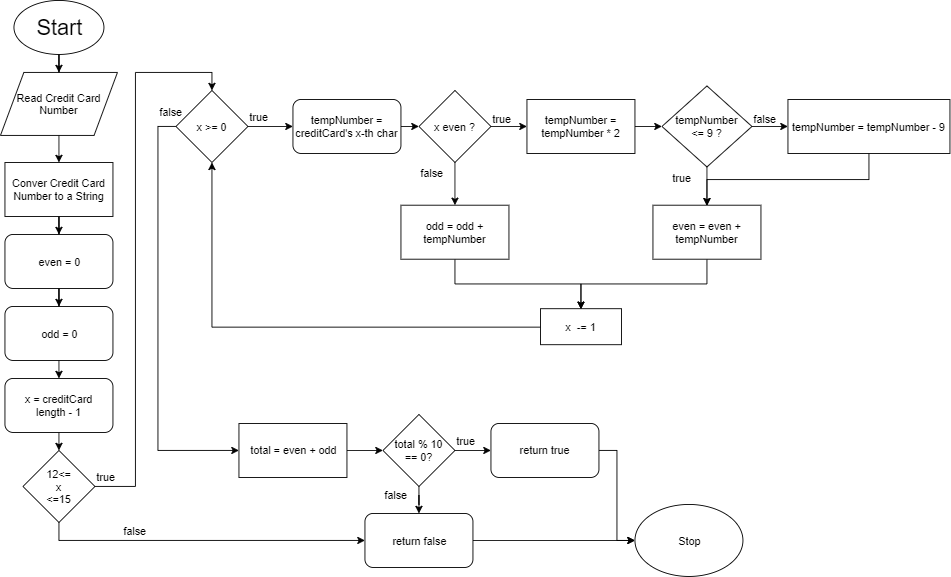

The diagram above was exported from draw.io. Its source (the exported page's mxGraphModel, read from the mxfile embedded in the PNG):
<mxGraphModel dx="1408" dy="699" grid="1" gridSize="10" guides="1" tooltips="1" connect="1" arrows="1" fold="1" page="1" pageScale="1" pageWidth="827" pageHeight="1169" math="0" shadow="0">
  <root>
    <mxCell id="0" />
    <mxCell id="1" parent="0" />
    <mxCell id="CS5u7w4UDXkfY2f4iIWd-3" style="edgeStyle=orthogonalEdgeStyle;rounded=0;orthogonalLoop=1;jettySize=auto;html=1;exitX=0.5;exitY=1;exitDx=0;exitDy=0;" parent="1" source="CS5u7w4UDXkfY2f4iIWd-1" target="CS5u7w4UDXkfY2f4iIWd-2" edge="1">
      <mxGeometry relative="1" as="geometry" />
    </mxCell>
    <mxCell id="CS5u7w4UDXkfY2f4iIWd-1" value="&lt;font style=&quot;font-size: 24px&quot;&gt;Start&lt;/font&gt;" style="ellipse;whiteSpace=wrap;html=1;" parent="1" vertex="1">
      <mxGeometry x="20" y="10" width="100" height="60" as="geometry" />
    </mxCell>
    <mxCell id="CS5u7w4UDXkfY2f4iIWd-5" style="edgeStyle=orthogonalEdgeStyle;rounded=0;orthogonalLoop=1;jettySize=auto;html=1;exitX=0.5;exitY=1;exitDx=0;exitDy=0;entryX=0.5;entryY=0;entryDx=0;entryDy=0;" parent="1" source="CS5u7w4UDXkfY2f4iIWd-2" target="CS5u7w4UDXkfY2f4iIWd-4" edge="1">
      <mxGeometry relative="1" as="geometry" />
    </mxCell>
    <mxCell id="CS5u7w4UDXkfY2f4iIWd-2" value="Read Credit Card&lt;br&gt;Number" style="shape=parallelogram;perimeter=parallelogramPerimeter;whiteSpace=wrap;html=1;" parent="1" vertex="1">
      <mxGeometry x="5" y="90" width="130" height="70" as="geometry" />
    </mxCell>
    <mxCell id="CS5u7w4UDXkfY2f4iIWd-8" style="edgeStyle=orthogonalEdgeStyle;rounded=0;orthogonalLoop=1;jettySize=auto;html=1;exitX=0.5;exitY=1;exitDx=0;exitDy=0;" parent="1" source="CS5u7w4UDXkfY2f4iIWd-4" target="CS5u7w4UDXkfY2f4iIWd-6" edge="1">
      <mxGeometry relative="1" as="geometry" />
    </mxCell>
    <mxCell id="CS5u7w4UDXkfY2f4iIWd-4" value="Conver Credit Card&lt;br&gt;Number to a String" style="rounded=0;whiteSpace=wrap;html=1;" parent="1" vertex="1">
      <mxGeometry x="10" y="190" width="120" height="60" as="geometry" />
    </mxCell>
    <mxCell id="CS5u7w4UDXkfY2f4iIWd-9" style="edgeStyle=orthogonalEdgeStyle;rounded=0;orthogonalLoop=1;jettySize=auto;html=1;exitX=0.5;exitY=1;exitDx=0;exitDy=0;" parent="1" source="CS5u7w4UDXkfY2f4iIWd-6" target="CS5u7w4UDXkfY2f4iIWd-7" edge="1">
      <mxGeometry relative="1" as="geometry" />
    </mxCell>
    <mxCell id="CS5u7w4UDXkfY2f4iIWd-6" value="even = 0" style="rounded=1;whiteSpace=wrap;html=1;" parent="1" vertex="1">
      <mxGeometry x="10" y="270" width="120" height="60" as="geometry" />
    </mxCell>
    <mxCell id="CS5u7w4UDXkfY2f4iIWd-11" style="edgeStyle=orthogonalEdgeStyle;rounded=0;orthogonalLoop=1;jettySize=auto;html=1;exitX=0.5;exitY=1;exitDx=0;exitDy=0;entryX=0.5;entryY=0;entryDx=0;entryDy=0;" parent="1" source="CS5u7w4UDXkfY2f4iIWd-7" target="CS5u7w4UDXkfY2f4iIWd-10" edge="1">
      <mxGeometry relative="1" as="geometry" />
    </mxCell>
    <mxCell id="CS5u7w4UDXkfY2f4iIWd-7" value="odd = 0" style="rounded=1;whiteSpace=wrap;html=1;" parent="1" vertex="1">
      <mxGeometry x="10" y="350" width="120" height="60" as="geometry" />
    </mxCell>
    <mxCell id="CS5u7w4UDXkfY2f4iIWd-13" style="edgeStyle=orthogonalEdgeStyle;rounded=0;orthogonalLoop=1;jettySize=auto;html=1;exitX=0.5;exitY=1;exitDx=0;exitDy=0;entryX=0.5;entryY=0;entryDx=0;entryDy=0;" parent="1" source="CS5u7w4UDXkfY2f4iIWd-10" target="CS5u7w4UDXkfY2f4iIWd-12" edge="1">
      <mxGeometry relative="1" as="geometry" />
    </mxCell>
    <mxCell id="CS5u7w4UDXkfY2f4iIWd-10" value="x = creditCard&lt;br&gt;length - 1" style="rounded=1;whiteSpace=wrap;html=1;" parent="1" vertex="1">
      <mxGeometry x="10" y="430" width="120" height="60" as="geometry" />
    </mxCell>
    <mxCell id="CS5u7w4UDXkfY2f4iIWd-54" style="edgeStyle=orthogonalEdgeStyle;rounded=0;orthogonalLoop=1;jettySize=auto;html=1;exitX=1;exitY=0.5;exitDx=0;exitDy=0;entryX=0.5;entryY=0;entryDx=0;entryDy=0;" parent="1" source="CS5u7w4UDXkfY2f4iIWd-12" target="CS5u7w4UDXkfY2f4iIWd-14" edge="1">
      <mxGeometry relative="1" as="geometry" />
    </mxCell>
    <mxCell id="CS5u7w4UDXkfY2f4iIWd-77" style="edgeStyle=orthogonalEdgeStyle;rounded=0;orthogonalLoop=1;jettySize=auto;html=1;exitX=0.5;exitY=1;exitDx=0;exitDy=0;entryX=0;entryY=0.5;entryDx=0;entryDy=0;" parent="1" source="CS5u7w4UDXkfY2f4iIWd-12" target="CS5u7w4UDXkfY2f4iIWd-69" edge="1">
      <mxGeometry relative="1" as="geometry" />
    </mxCell>
    <mxCell id="CS5u7w4UDXkfY2f4iIWd-12" value="12&amp;lt;=&lt;br&gt;x&lt;br&gt;&amp;lt;=15" style="rhombus;whiteSpace=wrap;html=1;" parent="1" vertex="1">
      <mxGeometry x="30" y="510" width="80" height="80" as="geometry" />
    </mxCell>
    <mxCell id="CS5u7w4UDXkfY2f4iIWd-61" style="edgeStyle=orthogonalEdgeStyle;rounded=0;orthogonalLoop=1;jettySize=auto;html=1;exitX=0;exitY=0.5;exitDx=0;exitDy=0;entryX=0;entryY=0.5;entryDx=0;entryDy=0;" parent="1" source="CS5u7w4UDXkfY2f4iIWd-14" target="CS5u7w4UDXkfY2f4iIWd-62" edge="1">
      <mxGeometry relative="1" as="geometry">
        <mxPoint x="160" y="560" as="targetPoint" />
      </mxGeometry>
    </mxCell>
    <mxCell id="unrqHHvF_KInxwXPbmfh-4" style="edgeStyle=orthogonalEdgeStyle;rounded=0;orthogonalLoop=1;jettySize=auto;html=1;exitX=1;exitY=0.5;exitDx=0;exitDy=0;entryX=0;entryY=0.5;entryDx=0;entryDy=0;" edge="1" parent="1" source="CS5u7w4UDXkfY2f4iIWd-14" target="CS5u7w4UDXkfY2f4iIWd-19">
      <mxGeometry relative="1" as="geometry" />
    </mxCell>
    <mxCell id="CS5u7w4UDXkfY2f4iIWd-14" value="x &amp;gt;= 0" style="rhombus;whiteSpace=wrap;html=1;" parent="1" vertex="1">
      <mxGeometry x="200" y="110" width="80" height="80" as="geometry" />
    </mxCell>
    <mxCell id="unrqHHvF_KInxwXPbmfh-5" style="edgeStyle=orthogonalEdgeStyle;rounded=0;orthogonalLoop=1;jettySize=auto;html=1;exitX=1;exitY=0.5;exitDx=0;exitDy=0;entryX=0;entryY=0.5;entryDx=0;entryDy=0;" edge="1" parent="1" source="CS5u7w4UDXkfY2f4iIWd-19" target="CS5u7w4UDXkfY2f4iIWd-21">
      <mxGeometry relative="1" as="geometry" />
    </mxCell>
    <mxCell id="CS5u7w4UDXkfY2f4iIWd-19" value="tempNumber =&lt;br&gt;creditCard's x-th char" style="rounded=1;whiteSpace=wrap;html=1;" parent="1" vertex="1">
      <mxGeometry x="330" y="120" width="120" height="60" as="geometry" />
    </mxCell>
    <mxCell id="CS5u7w4UDXkfY2f4iIWd-41" style="edgeStyle=orthogonalEdgeStyle;rounded=0;orthogonalLoop=1;jettySize=auto;html=1;exitX=1;exitY=0.5;exitDx=0;exitDy=0;entryX=0;entryY=0.5;entryDx=0;entryDy=0;" parent="1" source="CS5u7w4UDXkfY2f4iIWd-21" target="CS5u7w4UDXkfY2f4iIWd-25" edge="1">
      <mxGeometry relative="1" as="geometry" />
    </mxCell>
    <mxCell id="CS5u7w4UDXkfY2f4iIWd-48" style="edgeStyle=orthogonalEdgeStyle;rounded=0;orthogonalLoop=1;jettySize=auto;html=1;exitX=0.5;exitY=1;exitDx=0;exitDy=0;" parent="1" source="CS5u7w4UDXkfY2f4iIWd-21" target="CS5u7w4UDXkfY2f4iIWd-49" edge="1">
      <mxGeometry relative="1" as="geometry">
        <mxPoint x="510" y="227.5" as="targetPoint" />
      </mxGeometry>
    </mxCell>
    <mxCell id="CS5u7w4UDXkfY2f4iIWd-21" value="x even ?" style="rhombus;whiteSpace=wrap;html=1;" parent="1" vertex="1">
      <mxGeometry x="470" y="110" width="80" height="80" as="geometry" />
    </mxCell>
    <mxCell id="CS5u7w4UDXkfY2f4iIWd-43" style="edgeStyle=orthogonalEdgeStyle;rounded=0;orthogonalLoop=1;jettySize=auto;html=1;exitX=1;exitY=0.5;exitDx=0;exitDy=0;entryX=0;entryY=0.5;entryDx=0;entryDy=0;" parent="1" source="CS5u7w4UDXkfY2f4iIWd-25" target="CS5u7w4UDXkfY2f4iIWd-26" edge="1">
      <mxGeometry relative="1" as="geometry" />
    </mxCell>
    <mxCell id="CS5u7w4UDXkfY2f4iIWd-25" value="tempNumber =&lt;br&gt;tempNumber * 2" style="rounded=0;whiteSpace=wrap;html=1;" parent="1" vertex="1">
      <mxGeometry x="590" y="120" width="120" height="60" as="geometry" />
    </mxCell>
    <mxCell id="CS5u7w4UDXkfY2f4iIWd-30" style="edgeStyle=orthogonalEdgeStyle;rounded=0;orthogonalLoop=1;jettySize=auto;html=1;exitX=1;exitY=0.5;exitDx=0;exitDy=0;entryX=0;entryY=0.5;entryDx=0;entryDy=0;" parent="1" source="CS5u7w4UDXkfY2f4iIWd-26" target="CS5u7w4UDXkfY2f4iIWd-29" edge="1">
      <mxGeometry relative="1" as="geometry" />
    </mxCell>
    <mxCell id="CS5u7w4UDXkfY2f4iIWd-44" style="edgeStyle=orthogonalEdgeStyle;rounded=0;orthogonalLoop=1;jettySize=auto;html=1;exitX=0.5;exitY=1;exitDx=0;exitDy=0;entryX=0.5;entryY=0;entryDx=0;entryDy=0;" parent="1" source="CS5u7w4UDXkfY2f4iIWd-26" target="CS5u7w4UDXkfY2f4iIWd-32" edge="1">
      <mxGeometry relative="1" as="geometry" />
    </mxCell>
    <mxCell id="CS5u7w4UDXkfY2f4iIWd-26" value="tempNumber &lt;br&gt;&amp;lt;= 9 ?" style="rhombus;whiteSpace=wrap;html=1;" parent="1" vertex="1">
      <mxGeometry x="740" y="105" width="100" height="90" as="geometry" />
    </mxCell>
    <mxCell id="CS5u7w4UDXkfY2f4iIWd-46" style="edgeStyle=orthogonalEdgeStyle;rounded=0;orthogonalLoop=1;jettySize=auto;html=1;exitX=0.5;exitY=1;exitDx=0;exitDy=0;entryX=0.5;entryY=0;entryDx=0;entryDy=0;" parent="1" source="CS5u7w4UDXkfY2f4iIWd-29" target="CS5u7w4UDXkfY2f4iIWd-32" edge="1">
      <mxGeometry relative="1" as="geometry" />
    </mxCell>
    <mxCell id="CS5u7w4UDXkfY2f4iIWd-29" value="tempNumber = tempNumber - 9" style="rounded=0;whiteSpace=wrap;html=1;" parent="1" vertex="1">
      <mxGeometry x="880" y="120" width="180" height="60" as="geometry" />
    </mxCell>
    <mxCell id="CS5u7w4UDXkfY2f4iIWd-36" style="edgeStyle=orthogonalEdgeStyle;rounded=0;orthogonalLoop=1;jettySize=auto;html=1;exitX=0.5;exitY=1;exitDx=0;exitDy=0;entryX=0.5;entryY=0;entryDx=0;entryDy=0;" parent="1" source="CS5u7w4UDXkfY2f4iIWd-32" target="CS5u7w4UDXkfY2f4iIWd-35" edge="1">
      <mxGeometry relative="1" as="geometry" />
    </mxCell>
    <mxCell id="CS5u7w4UDXkfY2f4iIWd-32" value="even = even + tempNumber" style="rounded=0;whiteSpace=wrap;html=1;" parent="1" vertex="1">
      <mxGeometry x="730" y="237.5" width="120" height="60" as="geometry" />
    </mxCell>
    <mxCell id="CS5u7w4UDXkfY2f4iIWd-51" style="edgeStyle=orthogonalEdgeStyle;rounded=0;orthogonalLoop=1;jettySize=auto;html=1;exitX=0;exitY=0.5;exitDx=0;exitDy=0;entryX=0.5;entryY=1;entryDx=0;entryDy=0;" parent="1" source="CS5u7w4UDXkfY2f4iIWd-35" target="CS5u7w4UDXkfY2f4iIWd-14" edge="1">
      <mxGeometry relative="1" as="geometry" />
    </mxCell>
    <mxCell id="CS5u7w4UDXkfY2f4iIWd-35" value="x&amp;nbsp; -= 1" style="rounded=0;whiteSpace=wrap;html=1;" parent="1" vertex="1">
      <mxGeometry x="605" y="352.5" width="90" height="40" as="geometry" />
    </mxCell>
    <mxCell id="CS5u7w4UDXkfY2f4iIWd-50" style="edgeStyle=orthogonalEdgeStyle;rounded=0;orthogonalLoop=1;jettySize=auto;html=1;exitX=0.5;exitY=1;exitDx=0;exitDy=0;entryX=0.5;entryY=0;entryDx=0;entryDy=0;" parent="1" source="CS5u7w4UDXkfY2f4iIWd-49" target="CS5u7w4UDXkfY2f4iIWd-35" edge="1">
      <mxGeometry relative="1" as="geometry" />
    </mxCell>
    <mxCell id="CS5u7w4UDXkfY2f4iIWd-49" value="odd = odd + tempNumber" style="rounded=0;whiteSpace=wrap;html=1;" parent="1" vertex="1">
      <mxGeometry x="450" y="237.5" width="120" height="60" as="geometry" />
    </mxCell>
    <mxCell id="CS5u7w4UDXkfY2f4iIWd-57" value="true" style="text;html=1;resizable=0;points=[];autosize=1;align=left;verticalAlign=top;spacingTop=-4;" parent="1" vertex="1">
      <mxGeometry x="550" y="132.5" width="40" height="20" as="geometry" />
    </mxCell>
    <mxCell id="CS5u7w4UDXkfY2f4iIWd-58" value="false" style="text;html=1;resizable=0;points=[];autosize=1;align=left;verticalAlign=top;spacingTop=-4;" parent="1" vertex="1">
      <mxGeometry x="470" y="192.5" width="40" height="20" as="geometry" />
    </mxCell>
    <mxCell id="CS5u7w4UDXkfY2f4iIWd-59" value="false" style="text;html=1;resizable=0;points=[];autosize=1;align=left;verticalAlign=top;spacingTop=-4;" parent="1" vertex="1">
      <mxGeometry x="840" y="132.5" width="40" height="20" as="geometry" />
    </mxCell>
    <mxCell id="CS5u7w4UDXkfY2f4iIWd-60" value="true" style="text;html=1;resizable=0;points=[];autosize=1;align=left;verticalAlign=top;spacingTop=-4;" parent="1" vertex="1">
      <mxGeometry x="750" y="197.5" width="40" height="20" as="geometry" />
    </mxCell>
    <mxCell id="CS5u7w4UDXkfY2f4iIWd-63" style="edgeStyle=orthogonalEdgeStyle;rounded=0;orthogonalLoop=1;jettySize=auto;html=1;exitX=1;exitY=0.5;exitDx=0;exitDy=0;" parent="1" source="CS5u7w4UDXkfY2f4iIWd-62" target="CS5u7w4UDXkfY2f4iIWd-64" edge="1">
      <mxGeometry relative="1" as="geometry">
        <mxPoint x="430" y="510" as="targetPoint" />
      </mxGeometry>
    </mxCell>
    <mxCell id="CS5u7w4UDXkfY2f4iIWd-62" value="total = even + odd" style="rounded=0;whiteSpace=wrap;html=1;" parent="1" vertex="1">
      <mxGeometry x="270" y="480" width="120" height="60" as="geometry" />
    </mxCell>
    <mxCell id="CS5u7w4UDXkfY2f4iIWd-70" style="edgeStyle=orthogonalEdgeStyle;rounded=0;orthogonalLoop=1;jettySize=auto;html=1;exitX=0.5;exitY=1;exitDx=0;exitDy=0;" parent="1" source="CS5u7w4UDXkfY2f4iIWd-64" target="CS5u7w4UDXkfY2f4iIWd-69" edge="1">
      <mxGeometry relative="1" as="geometry" />
    </mxCell>
    <mxCell id="CS5u7w4UDXkfY2f4iIWd-73" style="edgeStyle=orthogonalEdgeStyle;rounded=0;orthogonalLoop=1;jettySize=auto;html=1;exitX=1;exitY=0.5;exitDx=0;exitDy=0;entryX=0;entryY=0.5;entryDx=0;entryDy=0;" parent="1" source="CS5u7w4UDXkfY2f4iIWd-64" target="CS5u7w4UDXkfY2f4iIWd-72" edge="1">
      <mxGeometry relative="1" as="geometry" />
    </mxCell>
    <mxCell id="CS5u7w4UDXkfY2f4iIWd-64" value="total % 10&lt;br&gt;== 0?" style="rhombus;whiteSpace=wrap;html=1;" parent="1" vertex="1">
      <mxGeometry x="430" y="470" width="80" height="80" as="geometry" />
    </mxCell>
    <mxCell id="CS5u7w4UDXkfY2f4iIWd-74" style="edgeStyle=orthogonalEdgeStyle;rounded=0;orthogonalLoop=1;jettySize=auto;html=1;exitX=1;exitY=0.5;exitDx=0;exitDy=0;" parent="1" source="CS5u7w4UDXkfY2f4iIWd-69" target="CS5u7w4UDXkfY2f4iIWd-75" edge="1">
      <mxGeometry relative="1" as="geometry">
        <mxPoint x="760" y="570" as="targetPoint" />
      </mxGeometry>
    </mxCell>
    <mxCell id="CS5u7w4UDXkfY2f4iIWd-69" value="return false" style="rounded=1;whiteSpace=wrap;html=1;" parent="1" vertex="1">
      <mxGeometry x="410" y="580" width="120" height="60" as="geometry" />
    </mxCell>
    <mxCell id="CS5u7w4UDXkfY2f4iIWd-76" style="edgeStyle=orthogonalEdgeStyle;rounded=0;orthogonalLoop=1;jettySize=auto;html=1;exitX=1;exitY=0.5;exitDx=0;exitDy=0;entryX=0;entryY=0.5;entryDx=0;entryDy=0;" parent="1" source="CS5u7w4UDXkfY2f4iIWd-72" target="CS5u7w4UDXkfY2f4iIWd-75" edge="1">
      <mxGeometry relative="1" as="geometry" />
    </mxCell>
    <mxCell id="CS5u7w4UDXkfY2f4iIWd-72" value="return true" style="rounded=1;whiteSpace=wrap;html=1;" parent="1" vertex="1">
      <mxGeometry x="550" y="480" width="120" height="60" as="geometry" />
    </mxCell>
    <mxCell id="CS5u7w4UDXkfY2f4iIWd-75" value="Stop" style="ellipse;whiteSpace=wrap;html=1;" parent="1" vertex="1">
      <mxGeometry x="710" y="570" width="120" height="80" as="geometry" />
    </mxCell>
    <mxCell id="CS5u7w4UDXkfY2f4iIWd-78" value="false" style="text;html=1;resizable=0;points=[];autosize=1;align=left;verticalAlign=top;spacingTop=-4;" parent="1" vertex="1">
      <mxGeometry x="140" y="590" width="40" height="20" as="geometry" />
    </mxCell>
    <mxCell id="CS5u7w4UDXkfY2f4iIWd-79" value="true" style="text;html=1;resizable=0;points=[];autosize=1;align=left;verticalAlign=top;spacingTop=-4;" parent="1" vertex="1">
      <mxGeometry x="110" y="530" width="40" height="20" as="geometry" />
    </mxCell>
    <mxCell id="unrqHHvF_KInxwXPbmfh-1" value="false" style="text;html=1;resizable=0;points=[];autosize=1;align=left;verticalAlign=top;spacingTop=-4;" vertex="1" parent="1">
      <mxGeometry x="180" y="125" width="40" height="20" as="geometry" />
    </mxCell>
    <mxCell id="unrqHHvF_KInxwXPbmfh-2" value="true&lt;br&gt;" style="text;html=1;resizable=0;points=[];autosize=1;align=left;verticalAlign=top;spacingTop=-4;" vertex="1" parent="1">
      <mxGeometry x="510" y="490" width="40" height="20" as="geometry" />
    </mxCell>
    <mxCell id="unrqHHvF_KInxwXPbmfh-3" value="false" style="text;html=1;resizable=0;points=[];autosize=1;align=left;verticalAlign=top;spacingTop=-4;" vertex="1" parent="1">
      <mxGeometry x="430" y="550" width="40" height="20" as="geometry" />
    </mxCell>
    <mxCell id="unrqHHvF_KInxwXPbmfh-6" value="true" style="text;html=1;resizable=0;points=[];autosize=1;align=left;verticalAlign=top;spacingTop=-4;" vertex="1" parent="1">
      <mxGeometry x="280" y="130" width="40" height="20" as="geometry" />
    </mxCell>
  </root>
</mxGraphModel>